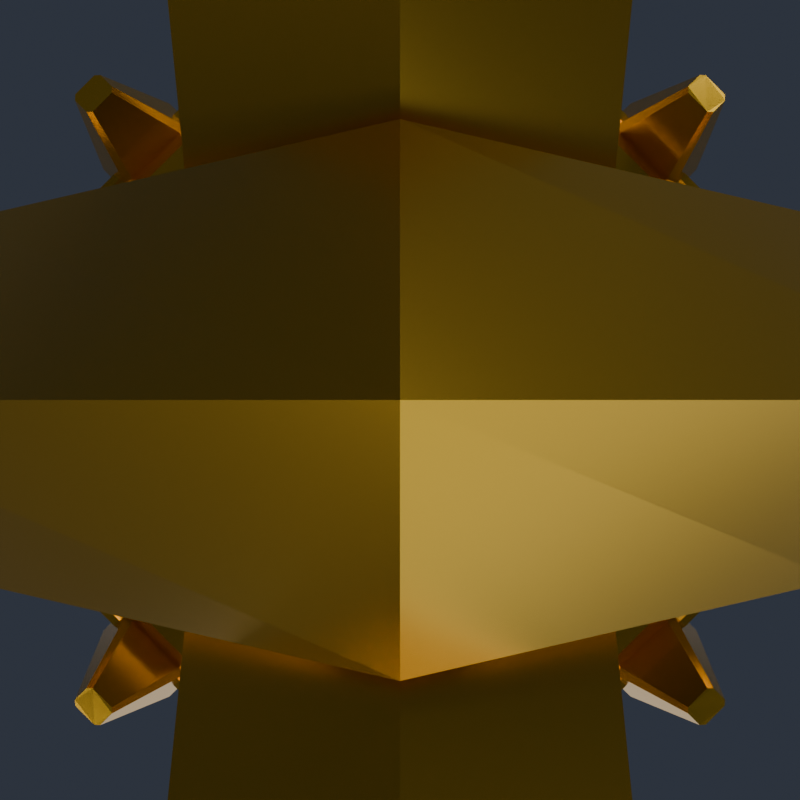 # Source: CrownTrophy.blend  (saved by Blender 5.2.45; exported with 4.5.12 LTS)
import bpy
from mathutils import Matrix  # noqa: F401  (used for matrix-valued properties, if any)

bpy.ops.wm.read_factory_settings(use_empty=True)
scene = bpy.context.scene
scene.name = 'Scene'

# ---- collections
col_crowntrophy = bpy.data.collections.new('CrownTrophy'); scene.collection.children.link(col_crowntrophy)
col_renderrig = bpy.data.collections.new('RenderRig'); scene.collection.children.link(col_renderrig)

# ---- materials (node trees are filled in below, after node groups)
mat_crown_gold = bpy.data.materials.new('Crown_Gold')
mat_crown_dark = bpy.data.materials.new('Crown_Dark')
mat_crown_neon = bpy.data.materials.new('Crown_Neon')

# ---- material node trees
mat_crown_gold.use_nodes = True; mat_crown_gold.node_tree.nodes.clear()
_N = mat_crown_gold.node_tree.nodes; _L = mat_crown_gold.node_tree.links
n0 = _N.new('ShaderNodeBsdfPrincipled'); n0.name = 'Principled BSDF'; n0.location = (-200, 100)
n0.inputs[0].default_value = (0.9131, 0.5271, 0.03689, 1.0)
n0.inputs[1].default_value = 0.92
n0.inputs[2].default_value = 0.24
n0.inputs[10].default_value = 0.005
n0.inputs[13].default_value = 0.55
n0.inputs[27].default_value = (0.9131, 0.5271, 0.03689, 1.0)
n1 = _N.new('ShaderNodeOutputMaterial'); n1.name = 'Material Output'; n1.location = (200, 100)
_L.new(n0.outputs[0], n1.inputs[0])
n1.is_active_output = True
mat_crown_dark.use_nodes = True; mat_crown_dark.node_tree.nodes.clear()
_N = mat_crown_dark.node_tree.nodes; _L = mat_crown_dark.node_tree.links
n0 = _N.new('ShaderNodeBsdfPrincipled'); n0.name = 'Principled BSDF'; n0.location = (-200, 100)
n0.inputs[0].default_value = (0.02315, 0.02843, 0.04667, 1.0)
n0.inputs[2].default_value = 0.42
n0.inputs[10].default_value = 0.005
n0.inputs[13].default_value = 0.38
n0.inputs[27].default_value = (0.02315, 0.02843, 0.04667, 1.0)
n1 = _N.new('ShaderNodeOutputMaterial'); n1.name = 'Material Output'; n1.location = (200, 100)
_L.new(n0.outputs[0], n1.inputs[0])
n1.is_active_output = True
mat_crown_neon.use_nodes = True; mat_crown_neon.node_tree.nodes.clear()
_N = mat_crown_neon.node_tree.nodes; _L = mat_crown_neon.node_tree.links
n0 = _N.new('ShaderNodeBsdfPrincipled'); n0.name = 'Principled BSDF'; n0.location = (-200, 100)
n0.inputs[0].default_value = (1.0, 0.6445, 0.06848, 1.0)
n0.inputs[2].default_value = 0.2
n0.inputs[10].default_value = 0.005
n0.inputs[13].default_value = 0.38
n0.inputs[27].default_value = (1.0, 0.6445, 0.06848, 1.0)
n0.inputs[28].default_value = 3.2
n1 = _N.new('ShaderNodeOutputMaterial'); n1.name = 'Material Output'; n1.location = (200, 100)
_L.new(n0.outputs[0], n1.inputs[0])
n1.is_active_output = True

# ---- world
world_charmstudioworld = bpy.data.worlds.new('CharmStudioWorld'); scene.world = world_charmstudioworld
world_charmstudioworld.use_nodes = True; world_charmstudioworld.node_tree.nodes.clear()
_N = world_charmstudioworld.node_tree.nodes; _L = world_charmstudioworld.node_tree.links
n0 = _N.new('ShaderNodeBackground'); n0.name = 'Background'; n0.location = (-200, 100)
n0.inputs[0].default_value = (0.028, 0.034, 0.048, 1.0)
n0.inputs[1].default_value = 1.15
n1 = _N.new('ShaderNodeOutputWorld'); n1.name = 'World Output'; n1.location = (200, 100)
_L.new(n0.outputs[0], n1.inputs[0])
n1.is_active_output = True

# ---- cameras
cam_reviewcam = bpy.data.cameras.new('ReviewCam')
cam_reviewcam.clip_start = 0.01
cam_reviewcam.clip_end = 50.0

# ---- lights
light_keylight = bpy.data.lights.new('KeyLight', 'AREA')
light_keylight.color = (1.0, 0.98, 0.95)
light_keylight.energy = 6.4
light_keylight.size = 0.85
light_filllight = bpy.data.lights.new('FillLight', 'AREA')
light_filllight.color = (0.82, 0.9, 1.0)
light_filllight.energy = 3.0
light_filllight.size = 1.1
light_rimlight = bpy.data.lights.new('RimLight', 'AREA')
light_rimlight.color = (0.92, 0.96, 1.0)
light_rimlight.energy = 5.5
light_rimlight.size = 0.75
light_underbounce = bpy.data.lights.new('UnderBounce', 'AREA')
light_underbounce.color = (0.88, 0.91, 1.0)
light_underbounce.energy = 1.5
light_underbounce.size = 0.9

# ---- meshes
me_crowntrophy_chain_mesh = bpy.data.meshes.new('CrownTrophy_Chain_Mesh')
me_crowntrophy_chain_mesh.from_pydata([(0.0, 0.02332, -0.006536), (-0.006928, 0.01732, -0.01), (0.0, 0.01132, -0.01346), (0.006928, 0.01732, -0.01), (0.006928, 1.225e-18, 0.0), (0.0, 1.225e-18, 0.006928), (-0.006928, 1.225e-18, 0.0), (0.0, 1.225e-18, -0.006928), (0.0, -0.01132, -0.01346), (0.006928, -0.01732, -0.01), (0.0, -0.02332, -0.006536), (-0.006928, -0.01732, -0.01), (0.0, -0.01132, -0.02654), (0.006928, -0.01732, -0.03), (0.0, -0.02332, -0.03346), (-0.006928, -0.01732, -0.03), (0.006928, -3.674e-18, -0.04), (0.0, -3.674e-18, -0.04693), (-0.006928, -3.674e-18, -0.04), (0.0, -3.674e-18, -0.03307), (0.0, 0.02332, -0.03346), (-0.006928, 0.01732, -0.03), (0.0, 0.01132, -0.02654), (0.006928, 0.01732, -0.03), (0.0, 0.006829, -0.027), (0.0, 0.0, -0.02017), (0.0, -0.006829, -0.027), (0.0, 0.0, -0.03383), (0.015, 0.006163, -0.03804), (0.0205, 0.0, -0.03526), (0.015, -0.006163, -0.03804), (0.0095, 0.0, -0.04082), (0.015, 0.006163, -0.06196), (0.0205, 0.0, -0.06474), (0.015, -0.006163, -0.06196), (0.0095, 0.0, -0.05918), (0.0, 0.006829, -0.073), (0.0, 0.0, -0.07983), (0.0, -0.006829, -0.073), (0.0, 0.0, -0.06617), (-0.015, 0.006163, -0.06196), (-0.0205, 0.0, -0.06474), (-0.015, -0.006163, -0.06196), (-0.0095, 0.0, -0.05918), (-0.015, 0.006163, -0.03804), (-0.0205, 0.0, -0.03526), (-0.015, -0.006163, -0.03804), (-0.0095, 0.0, -0.04082), (0.006829, 0.0, -0.06), (0.0, 0.0, -0.06683), (-0.006829, 0.0, -0.06), (0.0, 0.0, -0.05317), (0.0, 0.0205, -0.06826), (0.006163, 0.015, -0.07104), (0.0, 0.0095, -0.07382), (-0.006163, 0.015, -0.07104), (0.0, 0.0205, -0.09774), (0.006163, 0.015, -0.09496), (0.0, 0.0095, -0.09218), (-0.006163, 0.015, -0.09496), (0.006829, 0.0, -0.106), (0.0, 0.0, -0.09917), (-0.006829, 0.0, -0.106), (0.0, 0.0, -0.1128), (0.0, -0.0095, -0.09218), (-0.006163, -0.015, -0.09496), (0.0, -0.0205, -0.09774), (0.006163, -0.015, -0.09496), (0.0, -0.0095, -0.07382), (-0.006163, -0.015, -0.07104), (0.0, -0.0205, -0.06826), (0.006163, -0.015, -0.07104)], [], [(0, 1, 5, 4), (1, 2, 6, 5), (2, 3, 7, 6), (3, 0, 4, 7), (4, 5, 9, 8), (5, 6, 10, 9), (6, 7, 11, 10), (7, 4, 8, 11), (8, 9, 13, 12), (9, 10, 14, 13), (10, 11, 15, 14), (11, 8, 12, 15), (12, 13, 17, 16), (13, 14, 18, 17), (14, 15, 19, 18), (15, 12, 16, 19), (16, 17, 21, 20), (17, 18, 22, 21), (18, 19, 23, 22), (19, 16, 20, 23), (20, 21, 1, 0), (21, 22, 2, 1), (22, 23, 3, 2), (23, 20, 0, 3), (24, 25, 29, 28), (25, 26, 30, 29), (26, 27, 31, 30), (27, 24, 28, 31), (28, 29, 33, 32), (29, 30, 34, 33), (30, 31, 35, 34), (31, 28, 32, 35), (32, 33, 37, 36), (33, 34, 38, 37), (34, 35, 39, 38), (35, 32, 36, 39), (36, 37, 41, 40), (37, 38, 42, 41), (38, 39, 43, 42), (39, 36, 40, 43), (40, 41, 45, 44), (41, 42, 46, 45), (42, 43, 47, 46), (43, 40, 44, 47), (44, 45, 25, 24), (45, 46, 26, 25), (46, 47, 27, 26), (47, 44, 24, 27), (48, 49, 53, 52), (49, 50, 54, 53), (50, 51, 55, 54), (51, 48, 52, 55), (52, 53, 57, 56), (53, 54, 58, 57), (54, 55, 59, 58), (55, 52, 56, 59), (56, 57, 61, 60), (57, 58, 62, 61), (58, 59, 63, 62), (59, 56, 60, 63), (60, 61, 65, 64), (61, 62, 66, 65), (62, 63, 67, 66), (63, 60, 64, 67), (64, 65, 69, 68), (65, 66, 70, 69), (66, 67, 71, 70), (67, 64, 68, 71), (68, 69, 49, 48), (69, 70, 50, 49), (70, 71, 51, 50), (71, 68, 48, 51)])
me_crowntrophy_chain_mesh.materials.append(mat_crown_gold)
me_crowntrophy_chain_mesh.update()
me_crowntrophy_body_mesh = bpy.data.meshes.new('CrownTrophy_Body_Mesh')
me_crowntrophy_body_mesh.from_pydata([(0.07391, 0.03061, -0.342), (0.03061, 0.07391, -0.342), (-0.03061, 0.07391, -0.342), (-0.07391, 0.03061, -0.342), (-0.07391, -0.03061, -0.342), (-0.03061, -0.07391, -0.342), (0.03061, -0.07391, -0.342), (0.07391, -0.03061, -0.342), (0.085, 0.03521, -0.328), (0.03521, 0.085, -0.328), (-0.03521, 0.085, -0.328), (-0.085, 0.03521, -0.328), (-0.085, -0.03521, -0.328), (-0.03521, -0.085, -0.328), (0.03521, -0.085, -0.328), (0.085, -0.03521, -0.328), (0.085, 0.03521, -0.33), (0.03521, 0.085, -0.33), (-0.03521, 0.085, -0.33), (-0.085, 0.03521, -0.33), (-0.085, -0.03521, -0.33), (-0.03521, -0.085, -0.33), (0.03521, -0.085, -0.33), (0.085, -0.03521, -0.33), (0.09054, 0.0375, -0.278), (0.0375, 0.09054, -0.278), (-0.0375, 0.09054, -0.278), (-0.09054, 0.0375, -0.278), (-0.09054, -0.0375, -0.278), (-0.0375, -0.09054, -0.278), (0.0375, -0.09054, -0.278), (0.09054, -0.0375, -0.278), (0.09054, 0.0375, -0.28), (0.0375, 0.09054, -0.28), (-0.0375, 0.09054, -0.28), (-0.09054, 0.0375, -0.28), (-0.09054, -0.0375, -0.28), (-0.0375, -0.09054, -0.28), (0.0375, -0.09054, -0.28), (0.09054, -0.0375, -0.28), (0.0813, 0.03368, -0.27), (0.03368, 0.0813, -0.27), (-0.03368, 0.0813, -0.27), (-0.0813, 0.03368, -0.27), (-0.0813, -0.03368, -0.27), (-0.03368, -0.0813, -0.27), (0.03368, -0.0813, -0.27), (0.0813, -0.03368, -0.27), (0.05913, 0.02449, -0.305), (0.02449, 0.05913, -0.305), (-0.02449, 0.05913, -0.305), (-0.05913, 0.02449, -0.305), (-0.05913, -0.02449, -0.305), (-0.02449, -0.05913, -0.305), (0.02449, -0.05913, -0.305), (0.05913, -0.02449, -0.305), (0.05543, 0.02296, -0.258), (0.02296, 0.05543, -0.258), (-0.02296, 0.05543, -0.258), (-0.05543, 0.02296, -0.258), (-0.05543, -0.02296, -0.258), (-0.02296, -0.05543, -0.258), (0.02296, -0.05543, -0.258), (0.05543, -0.02296, -0.258), (0.05543, 0.02296, -0.26), (0.02296, 0.05543, -0.26), (-0.02296, 0.05543, -0.26), (-0.05543, 0.02296, -0.26), (-0.05543, -0.02296, -0.26), (-0.02296, -0.05543, -0.26), (0.02296, -0.05543, -0.26), (0.05543, -0.02296, -0.26), (0.02956, 0.01225, -0.232), (0.01225, 0.02956, -0.232), (-0.01225, 0.02956, -0.232), (-0.02956, 0.01225, -0.232), (-0.02956, -0.01225, -0.232), (-0.01225, -0.02956, -0.232), (0.01225, -0.02956, -0.232), (0.02956, -0.01225, -0.232), (-0.02, -0.08515, -0.2835), (-0.02, -0.09885, -0.2865), (-0.018, -0.1008, -0.2869), (0.018, -0.1008, -0.2869), (0.02, -0.09885, -0.2865), (0.02, -0.08515, -0.2835), (0.018, -0.0832, -0.2831), (-0.018, -0.0832, -0.2831), (-0.005, -0.1032, -0.2179), (-0.005, -0.1091, -0.2191), (-0.004, -0.1101, -0.2193), (0.004, -0.1101, -0.2193), (0.005, -0.1091, -0.2191), (0.005, -0.1032, -0.2179), (0.004, -0.1022, -0.2177), (-0.004, -0.1022, -0.2177), (0.05098, -0.06795, -0.284), (0.05933, -0.0763, -0.286), (0.06214, -0.07628, -0.2864), (0.07628, -0.06214, -0.2864), (0.0763, -0.05933, -0.286), (0.06795, -0.05098, -0.284), (0.06514, -0.051, -0.2836), (0.051, -0.06514, -0.2836), (0.06408, -0.06974, -0.2472), (0.06687, -0.07253, -0.2479), (0.06827, -0.07252, -0.2481), (0.07252, -0.06827, -0.2481), (0.07253, -0.06687, -0.2479), (0.06974, -0.06408, -0.2472), (0.06834, -0.0641, -0.2471), (0.0641, -0.06834, -0.2471), (0.08515, -0.02, -0.2835), (0.09885, -0.02, -0.2865), (0.1008, -0.018, -0.2869), (0.1008, 0.018, -0.2869), (0.09885, 0.02, -0.2865), (0.08515, 0.02, -0.2835), (0.0832, 0.018, -0.2831), (0.0832, -0.018, -0.2831), (0.1032, -0.005, -0.2179), (0.1091, -0.005, -0.2191), (0.1101, -0.004, -0.2193), (0.1101, 0.004, -0.2193), (0.1091, 0.005, -0.2191), (0.1032, 0.005, -0.2179), (0.1022, 0.004, -0.2177), (0.1022, -0.004, -0.2177), (0.06795, 0.05098, -0.284), (0.0763, 0.05933, -0.286), (0.07628, 0.06214, -0.2864), (0.06214, 0.07628, -0.2864), (0.05933, 0.0763, -0.286), (0.05098, 0.06795, -0.284), (0.051, 0.06514, -0.2836), (0.06514, 0.051, -0.2836), (0.06974, 0.06408, -0.2472), (0.07253, 0.06687, -0.2479), (0.07252, 0.06827, -0.2481), (0.06827, 0.07252, -0.2481), (0.06687, 0.07253, -0.2479), (0.06408, 0.06974, -0.2472), (0.0641, 0.06834, -0.2471), (0.06834, 0.0641, -0.2471), (0.02, 0.08515, -0.2835), (0.02, 0.09885, -0.2865), (0.018, 0.1008, -0.2869), (-0.018, 0.1008, -0.2869), (-0.02, 0.09885, -0.2865), (-0.02, 0.08515, -0.2835), (-0.018, 0.0832, -0.2831), (0.018, 0.0832, -0.2831), (0.005, 0.1032, -0.2179), (0.005, 0.1091, -0.2191), (0.004, 0.1101, -0.2193), (-0.004, 0.1101, -0.2193), (-0.005, 0.1091, -0.2191), (-0.005, 0.1032, -0.2179), (-0.004, 0.1022, -0.2177), (0.004, 0.1022, -0.2177), (-0.05098, 0.06795, -0.284), (-0.05933, 0.0763, -0.286), (-0.06214, 0.07628, -0.2864), (-0.07628, 0.06214, -0.2864), (-0.0763, 0.05933, -0.286), (-0.06795, 0.05098, -0.284), (-0.06514, 0.051, -0.2836), (-0.051, 0.06514, -0.2836), (-0.06408, 0.06974, -0.2472), (-0.06687, 0.07253, -0.2479), (-0.06827, 0.07252, -0.2481), (-0.07252, 0.06827, -0.2481), (-0.07253, 0.06687, -0.2479), (-0.06974, 0.06408, -0.2472), (-0.06834, 0.0641, -0.2471), (-0.0641, 0.06834, -0.2471), (-0.08515, 0.02, -0.2835), (-0.09885, 0.02, -0.2865), (-0.1008, 0.018, -0.2869), (-0.1008, -0.018, -0.2869), (-0.09885, -0.02, -0.2865), (-0.08515, -0.02, -0.2835), (-0.0832, -0.018, -0.2831), (-0.0832, 0.018, -0.2831), (-0.1032, 0.005, -0.2179), (-0.1091, 0.005, -0.2191), (-0.1101, 0.004, -0.2193), (-0.1101, -0.004, -0.2193), (-0.1091, -0.005, -0.2191), (-0.1032, -0.005, -0.2179), (-0.1022, -0.004, -0.2177), (-0.1022, 0.004, -0.2177), (-0.06795, -0.05098, -0.284), (-0.0763, -0.05933, -0.286), (-0.07628, -0.06214, -0.2864), (-0.06214, -0.07628, -0.2864), (-0.05933, -0.0763, -0.286), (-0.05098, -0.06795, -0.284), (-0.051, -0.06514, -0.2836), (-0.06514, -0.051, -0.2836), (-0.06974, -0.06408, -0.2472), (-0.07253, -0.06687, -0.2479), (-0.07252, -0.06827, -0.2481), (-0.06827, -0.07252, -0.2481), (-0.06687, -0.07253, -0.2479), (-0.06408, -0.06974, -0.2472), (-0.0641, -0.06834, -0.2471), (-0.06834, -0.0641, -0.2471), (0.064, -0.012, -0.282), (0.08, -0.012, -0.282), (0.08, 0.012, -0.282), (0.064, 0.012, -0.282), (0.068, -0.011, -0.222), (0.084, -0.011, -0.222), (0.084, 0.011, -0.222), (0.068, 0.011, -0.222), (0.041, -0.01, -0.178), (0.055, -0.01, -0.178), (0.055, 0.01, -0.178), (0.041, 0.01, -0.178), (0.007, -0.009, -0.158), (0.021, -0.009, -0.158), (0.021, 0.009, -0.158), (0.007, 0.009, -0.158), (0.012, 0.064, -0.282), (0.012, 0.08, -0.282), (-0.012, 0.08, -0.282), (-0.012, 0.064, -0.282), (0.011, 0.068, -0.222), (0.011, 0.084, -0.222), (-0.011, 0.084, -0.222), (-0.011, 0.068, -0.222), (0.01, 0.041, -0.178), (0.01, 0.055, -0.178), (-0.01, 0.055, -0.178), (-0.01, 0.041, -0.178), (0.009, 0.007, -0.158), (0.009, 0.021, -0.158), (-0.009, 0.021, -0.158), (-0.009, 0.007, -0.158), (-0.064, 0.012, -0.282), (-0.08, 0.012, -0.282), (-0.08, -0.012, -0.282), (-0.064, -0.012, -0.282), (-0.068, 0.011, -0.222), (-0.084, 0.011, -0.222), (-0.084, -0.011, -0.222), (-0.068, -0.011, -0.222), (-0.041, 0.01, -0.178), (-0.055, 0.01, -0.178), (-0.055, -0.01, -0.178), (-0.041, -0.01, -0.178), (-0.007, 0.009, -0.158), (-0.021, 0.009, -0.158), (-0.021, -0.009, -0.158), (-0.007, -0.009, -0.158), (-0.012, -0.064, -0.282), (-0.012, -0.08, -0.282), (0.012, -0.08, -0.282), (0.012, -0.064, -0.282), (-0.011, -0.068, -0.222), (-0.011, -0.084, -0.222), (0.011, -0.084, -0.222), (0.011, -0.068, -0.222), (-0.01, -0.041, -0.178), (-0.01, -0.055, -0.178), (0.01, -0.055, -0.178), (0.01, -0.041, -0.178), (-0.009, -0.007, -0.158), (-0.009, -0.021, -0.158), (0.009, -0.021, -0.158), (0.009, -0.007, -0.158), (0.022, -0.098, -0.304), (0.022, -0.072, -0.304), (1.347e-18, -0.098, -0.282), (1.347e-18, -0.072, -0.282), (-0.022, -0.098, -0.304), (-0.022, -0.072, -0.304), (-4.041e-18, -0.098, -0.326), (-4.041e-18, -0.072, -0.326), (0.024, 0.0, -0.168), (0.012, 0.02078, -0.168), (-0.012, 0.02078, -0.168), (-0.024, 2.939e-18, -0.168), (-0.012, -0.02078, -0.168), (0.012, -0.02078, -0.168), (0.024, 0.0, -0.152), (0.012, 0.02078, -0.152), (-0.012, 0.02078, -0.152), (-0.024, 2.939e-18, -0.152), (-0.012, -0.02078, -0.152), (0.012, -0.02078, -0.152), (0.024, 0.0, -0.152), (0.012, 0.02078, -0.152), (-0.012, 0.02078, -0.152), (-0.024, 2.939e-18, -0.152), (-0.012, -0.02078, -0.152), (0.012, -0.02078, -0.152), (0.015, 0.0, -0.123), (0.0075, 0.01299, -0.123), (-0.0075, 0.01299, -0.123), (-0.015, 1.837e-18, -0.123), (-0.0075, -0.01299, -0.123), (0.0075, -0.01299, -0.123), (0.0, 0.006236, -0.094), (0.0, 0.0, -0.08776), (0.0, -0.006236, -0.094), (0.0, 0.0, -0.1002), (0.0145, 0.005903, -0.1036), (0.0197, 0.0, -0.1008), (0.0145, -0.005903, -0.1036), (0.0093, 0.0, -0.1064), (0.0145, 0.005903, -0.1244), (0.0197, 0.0, -0.1272), (0.0145, -0.005903, -0.1244), (0.0093, 0.0, -0.1216), (0.0, 0.006236, -0.134), (0.0, 0.0, -0.1402), (0.0, -0.006236, -0.134), (0.0, 0.0, -0.1278), (-0.0145, 0.005903, -0.1244), (-0.0197, 0.0, -0.1272), (-0.0145, -0.005903, -0.1244), (-0.0093, 0.0, -0.1216), (-0.0145, 0.005903, -0.1036), (-0.0197, 0.0, -0.1008), (-0.0145, -0.005903, -0.1036), (-0.0093, 0.0, -0.1064)], [], [(7, 6, 5, 4, 3, 2, 1, 0), (8, 9, 10, 11, 12, 13, 14, 15), (0, 1, 9, 8), (1, 2, 10, 9), (2, 3, 11, 10), (3, 4, 12, 11), (4, 5, 13, 12), (5, 6, 14, 13), (6, 7, 15, 14), (7, 0, 8, 15), (23, 22, 21, 20, 19, 18, 17, 16), (24, 25, 26, 27, 28, 29, 30, 31), (16, 17, 25, 24), (17, 18, 26, 25), (18, 19, 27, 26), (19, 20, 28, 27), (20, 21, 29, 28), (21, 22, 30, 29), (22, 23, 31, 30), (23, 16, 24, 31), (39, 38, 37, 36, 35, 34, 33, 32), (40, 41, 42, 43, 44, 45, 46, 47), (32, 33, 41, 40), (33, 34, 42, 41), (34, 35, 43, 42), (35, 36, 44, 43), (36, 37, 45, 44), (37, 38, 46, 45), (38, 39, 47, 46), (39, 32, 40, 47), (55, 54, 53, 52, 51, 50, 49, 48), (56, 57, 58, 59, 60, 61, 62, 63), (48, 49, 57, 56), (49, 50, 58, 57), (50, 51, 59, 58), (51, 52, 60, 59), (52, 53, 61, 60), (53, 54, 62, 61), (54, 55, 63, 62), (55, 48, 56, 63), (71, 70, 69, 68, 67, 66, 65, 64), (72, 73, 74, 75, 76, 77, 78, 79), (64, 65, 73, 72), (65, 66, 74, 73), (66, 67, 75, 74), (67, 68, 76, 75), (68, 69, 77, 76), (69, 70, 78, 77), (70, 71, 79, 78), (71, 64, 72, 79), (87, 86, 85, 84, 83, 82, 81, 80), (88, 89, 90, 91, 92, 93, 94, 95), (80, 81, 89, 88), (81, 82, 90, 89), (82, 83, 91, 90), (83, 84, 92, 91), (84, 85, 93, 92), (85, 86, 94, 93), (86, 87, 95, 94), (87, 80, 88, 95), (103, 102, 101, 100, 99, 98, 97, 96), (104, 105, 106, 107, 108, 109, 110, 111), (96, 97, 105, 104), (97, 98, 106, 105), (98, 99, 107, 106), (99, 100, 108, 107), (100, 101, 109, 108), (101, 102, 110, 109), (102, 103, 111, 110), (103, 96, 104, 111), (119, 118, 117, 116, 115, 114, 113, 112), (120, 121, 122, 123, 124, 125, 126, 127), (112, 113, 121, 120), (113, 114, 122, 121), (114, 115, 123, 122), (115, 116, 124, 123), (116, 117, 125, 124), (117, 118, 126, 125), (118, 119, 127, 126), (119, 112, 120, 127), (135, 134, 133, 132, 131, 130, 129, 128), (136, 137, 138, 139, 140, 141, 142, 143), (128, 129, 137, 136), (129, 130, 138, 137), (130, 131, 139, 138), (131, 132, 140, 139), (132, 133, 141, 140), (133, 134, 142, 141), (134, 135, 143, 142), (135, 128, 136, 143), (151, 150, 149, 148, 147, 146, 145, 144), (152, 153, 154, 155, 156, 157, 158, 159), (144, 145, 153, 152), (145, 146, 154, 153), (146, 147, 155, 154), (147, 148, 156, 155), (148, 149, 157, 156), (149, 150, 158, 157), (150, 151, 159, 158), (151, 144, 152, 159), (167, 166, 165, 164, 163, 162, 161, 160), (168, 169, 170, 171, 172, 173, 174, 175), (160, 161, 169, 168), (161, 162, 170, 169), (162, 163, 171, 170), (163, 164, 172, 171), (164, 165, 173, 172), (165, 166, 174, 173), (166, 167, 175, 174), (167, 160, 168, 175), (183, 182, 181, 180, 179, 178, 177, 176), (184, 185, 186, 187, 188, 189, 190, 191), (176, 177, 185, 184), (177, 178, 186, 185), (178, 179, 187, 186), (179, 180, 188, 187), (180, 181, 189, 188), (181, 182, 190, 189), (182, 183, 191, 190), (183, 176, 184, 191), (199, 198, 197, 196, 195, 194, 193, 192), (200, 201, 202, 203, 204, 205, 206, 207), (192, 193, 201, 200), (193, 194, 202, 201), (194, 195, 203, 202), (195, 196, 204, 203), (196, 197, 205, 204), (197, 198, 206, 205), (198, 199, 207, 206), (199, 192, 200, 207), (211, 210, 209, 208), (220, 221, 222, 223), (208, 209, 213, 212), (209, 210, 214, 213), (210, 211, 215, 214), (211, 208, 212, 215), (212, 213, 217, 216), (213, 214, 218, 217), (214, 215, 219, 218), (215, 212, 216, 219), (216, 217, 221, 220), (217, 218, 222, 221), (218, 219, 223, 222), (219, 216, 220, 223), (227, 226, 225, 224), (236, 237, 238, 239), (224, 225, 229, 228), (225, 226, 230, 229), (226, 227, 231, 230), (227, 224, 228, 231), (228, 229, 233, 232), (229, 230, 234, 233), (230, 231, 235, 234), (231, 228, 232, 235), (232, 233, 237, 236), (233, 234, 238, 237), (234, 235, 239, 238), (235, 232, 236, 239), (243, 242, 241, 240), (252, 253, 254, 255), (240, 241, 245, 244), (241, 242, 246, 245), (242, 243, 247, 246), (243, 240, 244, 247), (244, 245, 249, 248), (245, 246, 250, 249), (246, 247, 251, 250), (247, 244, 248, 251), (248, 249, 253, 252), (249, 250, 254, 253), (250, 251, 255, 254), (251, 248, 252, 255), (259, 258, 257, 256), (268, 269, 270, 271), (256, 257, 261, 260), (257, 258, 262, 261), (258, 259, 263, 262), (259, 256, 260, 263), (260, 261, 265, 264), (261, 262, 266, 265), (262, 263, 267, 266), (263, 260, 264, 267), (264, 265, 269, 268), (265, 266, 270, 269), (266, 267, 271, 270), (267, 264, 268, 271), (278, 272, 274, 276), (273, 279, 277, 275), (272, 273, 275, 274), (274, 275, 277, 276), (276, 277, 279, 278), (278, 279, 273, 272), (285, 284, 283, 282, 281, 280), (286, 287, 288, 289, 290, 291), (280, 281, 287, 286), (281, 282, 288, 287), (282, 283, 289, 288), (283, 284, 290, 289), (284, 285, 291, 290), (285, 280, 286, 291), (297, 296, 295, 294, 293, 292), (298, 299, 300, 301, 302, 303), (292, 293, 299, 298), (293, 294, 300, 299), (294, 295, 301, 300), (295, 296, 302, 301), (296, 297, 303, 302), (297, 292, 298, 303), (304, 305, 309, 308), (305, 306, 310, 309), (306, 307, 311, 310), (307, 304, 308, 311), (308, 309, 313, 312), (309, 310, 314, 313), (310, 311, 315, 314), (311, 308, 312, 315), (312, 313, 317, 316), (313, 314, 318, 317), (314, 315, 319, 318), (315, 312, 316, 319), (316, 317, 321, 320), (317, 318, 322, 321), (318, 319, 323, 322), (319, 316, 320, 323), (320, 321, 325, 324), (321, 322, 326, 325), (322, 323, 327, 326), (323, 320, 324, 327), (324, 325, 305, 304), (325, 326, 306, 305), (326, 327, 307, 306), (327, 324, 304, 307)])
me_crowntrophy_body_mesh.polygons.foreach_set('material_index', [0, 0, 0, 0, 0, 0, 0, 0, 0, 0, 0, 0, 0, 0, 0, 0, 0, 0, 0, 0, 0, 0, 0, 0, 0, 0, 0, 0, 0, 0, 1, 1, 1, 1, 1, 1, 1, 1, 1, 1, 1, 1, 1, 1, 1, 1, 1, 1, 1, 1, 0, 0, 0, 0, 0, 0, 0, 0, 0, 0, 0, 0, 0, 0, 0, 0, 0, 0, 0, 0, 0, 0, 0, 0, 0, 0, 0, 0, 0, 0, 0, 0, 0, 0, 0, 0, 0, 0, 0, 0, 0, 0, 0, 0, 0, 0, 0, 0, 0, 0, 0, 0, 0, 0, 0, 0, 0, 0, 0, 0, 0, 0, 0, 0, 0, 0, 0, 0, 0, 0, 0, 0, 0, 0, 0, 0, 0, 0, 0, 0, 0, 0, 0, 0, 0, 0, 0, 0, 0, 0, 0, 0, 0, 0, 0, 0, 0, 0, 0, 0, 0, 0, 0, 0, 0, 0, 0, 0, 0, 0, 0, 0, 0, 0, 0, 0, 0, 0, 0, 0, 0, 0, 0, 0, 0, 0, 0, 0, 0, 0, 0, 0, 0, 0, 0, 0, 0, 0, 0, 0, 0, 0, 0, 0, 0, 0, 0, 0, 0, 0, 0, 0, 0, 0, 0, 0, 0, 0, 0, 0, 0, 0, 0, 0, 0, 0, 0, 0, 0, 0, 0, 0, 0, 0, 0, 0, 0, 0, 0, 0, 0, 0])
me_crowntrophy_body_mesh.materials.append(mat_crown_gold)
me_crowntrophy_body_mesh.materials.append(mat_crown_dark)
me_crowntrophy_body_mesh.update()
me_crowntrophy_neon_mesh = bpy.data.meshes.new('CrownTrophy_Neon_Mesh')
me_crowntrophy_neon_mesh.from_pydata([(0.0, -0.096, -0.288), (0.0, -0.096, -0.32), (0.014, -0.096, -0.2986), (0.009899, -0.09034, -0.3094), (8.573e-19, -0.088, -0.2986), (-0.009899, -0.09034, -0.3094), (-0.014, -0.096, -0.2986), (-0.009899, -0.1017, -0.3094), (-2.572e-18, -0.104, -0.2986), (0.009899, -0.1017, -0.3094)], [], [(0, 2, 4), (2, 3, 4), (3, 5, 4), (1, 5, 3), (0, 4, 6), (4, 5, 6), (5, 7, 6), (1, 7, 5), (0, 6, 8), (6, 7, 8), (7, 9, 8), (1, 9, 7), (0, 8, 2), (8, 9, 2), (9, 3, 2), (1, 3, 9)])
me_crowntrophy_neon_mesh.materials.append(mat_crown_neon)
me_crowntrophy_neon_mesh.update()

# ---- objects
ob_crowntrophy_chain = bpy.data.objects.new('CrownTrophy_Chain', me_crowntrophy_chain_mesh)
ob_crowntrophy_body = bpy.data.objects.new('CrownTrophy_Body', me_crowntrophy_body_mesh)
ob_crowntrophy_neon = bpy.data.objects.new('CrownTrophy_Neon', me_crowntrophy_neon_mesh)
ob_keylight = bpy.data.objects.new('KeyLight', light_keylight)
ob_filllight = bpy.data.objects.new('FillLight', light_filllight)
ob_rimlight = bpy.data.objects.new('RimLight', light_rimlight)
ob_underbounce = bpy.data.objects.new('UnderBounce', light_underbounce)
ob_reviewcam = bpy.data.objects.new('ReviewCam', cam_reviewcam)

# ---- transforms, parenting, visibility, modifiers, constraints
ob_crowntrophy_chain.location = (0.0, 0.0, 0.0)
ob_crowntrophy_body.location = (0.0, 0.0, 0.0)
ob_crowntrophy_neon.location = (0.0, 0.0, 0.0)
ob_keylight.location = (-0.75, -1.1, 0.35)
ob_keylight.rotation_euler = (1.179, 9.028e-08, -0.5984)
ob_filllight.location = (0.85, -0.85, -0.1)
ob_filllight.rotation_euler = (1.488, -1.22e-07, 0.7854)
ob_rimlight.location = (0.45, 0.95, 0.3)
ob_rimlight.rotation_euler = (1.127, -6.522e-08, 2.699)
ob_underbounce.location = (0.0, -0.45, -0.85)
ob_underbounce.rotation_euler = (2.536, -0.0, 0.0)
ob_reviewcam.location = (0.0, 0.0, 0.0)

# ---- collection membership
col_crowntrophy.objects.link(ob_crowntrophy_chain)
col_crowntrophy.objects.link(ob_crowntrophy_body)
col_crowntrophy.objects.link(ob_crowntrophy_neon)
col_renderrig.objects.link(ob_keylight)
col_renderrig.objects.link(ob_filllight)
col_renderrig.objects.link(ob_rimlight)
col_renderrig.objects.link(ob_underbounce)
col_renderrig.objects.link(ob_reviewcam)

# ---- scene / render settings (as saved in the file)
scene.camera = ob_reviewcam
scene.frame_start = 1; scene.frame_end = 250; scene.frame_set(1)
scene.render.engine = 'BLENDER_EEVEE_NEXT'
scene.render.resolution_x = 800
scene.render.resolution_y = 800
scene.render.bake_bias = 0.0
scene.render.bake_samples = 0
scene.render.compositor_device = 'GPU'
scene.eevee.use_volume_custom_range = False
scene.eevee.fast_gi_thickness_near = 0.1
scene.eevee.fast_gi_thickness_far = 0.0
scene.eevee.ray_tracing_options.screen_trace_thickness = 0.1
bpy.context.view_layer.update()

